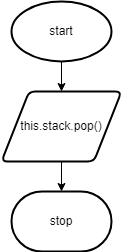

The diagram above was exported from draw.io. Its source (the exported page's mxGraphModel, read from the mxfile embedded in the PNG):
<mxGraphModel dx="1074" dy="755" grid="1" gridSize="10" guides="1" tooltips="1" connect="1" arrows="1" fold="1" page="1" pageScale="1" pageWidth="827" pageHeight="1169" math="0" shadow="0">
  <root>
    <mxCell id="0" />
    <mxCell id="1" parent="0" />
    <mxCell id="3" style="edgeStyle=none;html=1;exitX=0.5;exitY=1;exitDx=0;exitDy=0;exitPerimeter=0;entryX=0.5;entryY=0;entryDx=0;entryDy=0;" edge="1" parent="1" source="4" target="6">
      <mxGeometry relative="1" as="geometry" />
    </mxCell>
    <mxCell id="4" value="start" style="strokeWidth=2;html=1;shape=mxgraph.flowchart.start_1;whiteSpace=wrap;" vertex="1" parent="1">
      <mxGeometry x="115" y="40" width="100" height="60" as="geometry" />
    </mxCell>
    <mxCell id="5" style="edgeStyle=none;html=1;exitX=0.5;exitY=1;exitDx=0;exitDy=0;entryX=0.5;entryY=0;entryDx=0;entryDy=0;entryPerimeter=0;" edge="1" parent="1" source="6" target="9">
      <mxGeometry relative="1" as="geometry">
        <mxPoint x="165" y="230" as="targetPoint" />
      </mxGeometry>
    </mxCell>
    <mxCell id="6" value="this.stack.pop()" style="shape=parallelogram;html=1;strokeWidth=2;perimeter=parallelogramPerimeter;whiteSpace=wrap;rounded=1;arcSize=12;size=0.23;" vertex="1" parent="1">
      <mxGeometry x="105" y="130" width="120" height="70" as="geometry" />
    </mxCell>
    <mxCell id="9" value="stop" style="strokeWidth=2;html=1;shape=mxgraph.flowchart.terminator;whiteSpace=wrap;" vertex="1" parent="1">
      <mxGeometry x="115" y="230" width="100" height="60" as="geometry" />
    </mxCell>
  </root>
</mxGraphModel>